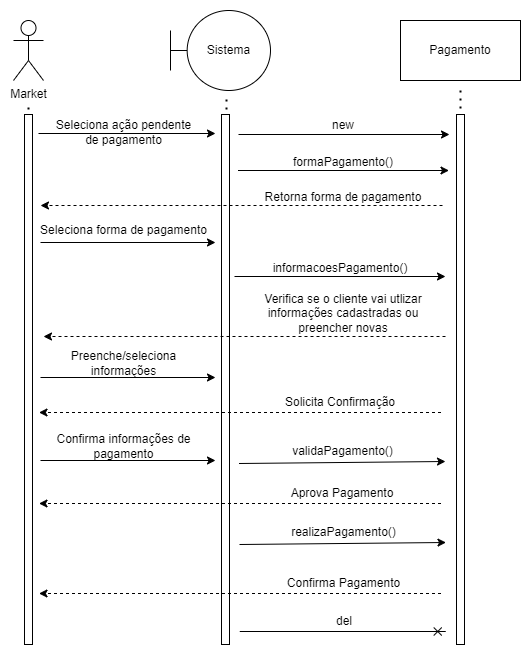

The diagram above was exported from draw.io. Its source (the exported page's mxGraphModel, read from the mxfile embedded in the PNG):
<mxGraphModel dx="782" dy="468" grid="0" gridSize="10" guides="1" tooltips="1" connect="1" arrows="1" fold="1" page="1" pageScale="1" pageWidth="827" pageHeight="1169" math="0" shadow="0">
  <root>
    <mxCell id="0" />
    <mxCell id="1" parent="0" />
    <mxCell id="FMR1mu8aUNkTDykPwFxm-1" value="Market" style="shape=umlActor;verticalLabelPosition=bottom;verticalAlign=top;html=1;outlineConnect=0;" vertex="1" parent="1">
      <mxGeometry x="141" y="73" width="30" height="60" as="geometry" />
    </mxCell>
    <mxCell id="FMR1mu8aUNkTDykPwFxm-2" value="" style="rounded=0;whiteSpace=wrap;html=1;" vertex="1" parent="1">
      <mxGeometry x="152" y="167" width="8" height="530" as="geometry" />
    </mxCell>
    <mxCell id="FMR1mu8aUNkTDykPwFxm-3" value="Sistema" style="shape=umlBoundary;whiteSpace=wrap;html=1;" vertex="1" parent="1">
      <mxGeometry x="298" y="63" width="100" height="80" as="geometry" />
    </mxCell>
    <mxCell id="FMR1mu8aUNkTDykPwFxm-4" value="Pagamento" style="rounded=0;whiteSpace=wrap;html=1;" vertex="1" parent="1">
      <mxGeometry x="528" y="73" width="120" height="60" as="geometry" />
    </mxCell>
    <mxCell id="FMR1mu8aUNkTDykPwFxm-5" value="" style="rounded=0;whiteSpace=wrap;html=1;" vertex="1" parent="1">
      <mxGeometry x="349" y="167" width="8" height="530" as="geometry" />
    </mxCell>
    <mxCell id="FMR1mu8aUNkTDykPwFxm-6" value="" style="rounded=0;whiteSpace=wrap;html=1;" vertex="1" parent="1">
      <mxGeometry x="584" y="167" width="8" height="530" as="geometry" />
    </mxCell>
    <mxCell id="FMR1mu8aUNkTDykPwFxm-7" value="" style="endArrow=classic;html=1;rounded=0;" edge="1" parent="1">
      <mxGeometry width="50" height="50" relative="1" as="geometry">
        <mxPoint x="366" y="187" as="sourcePoint" />
        <mxPoint x="577" y="187" as="targetPoint" />
      </mxGeometry>
    </mxCell>
    <mxCell id="FMR1mu8aUNkTDykPwFxm-8" value="new" style="text;html=1;strokeColor=none;fillColor=none;align=center;verticalAlign=middle;whiteSpace=wrap;rounded=0;" vertex="1" parent="1">
      <mxGeometry x="441" y="163" width="60" height="30" as="geometry" />
    </mxCell>
    <mxCell id="FMR1mu8aUNkTDykPwFxm-9" value="" style="endArrow=classic;html=1;rounded=0;" edge="1" parent="1">
      <mxGeometry width="50" height="50" relative="1" as="geometry">
        <mxPoint x="166" y="186" as="sourcePoint" />
        <mxPoint x="343" y="186" as="targetPoint" />
      </mxGeometry>
    </mxCell>
    <mxCell id="FMR1mu8aUNkTDykPwFxm-10" value="" style="endArrow=none;dashed=1;html=1;dashPattern=1 3;strokeWidth=2;rounded=0;" edge="1" parent="1">
      <mxGeometry width="50" height="50" relative="1" as="geometry">
        <mxPoint x="354" y="162" as="sourcePoint" />
        <mxPoint x="354" y="148" as="targetPoint" />
      </mxGeometry>
    </mxCell>
    <mxCell id="FMR1mu8aUNkTDykPwFxm-11" value="" style="endArrow=none;dashed=1;html=1;dashPattern=1 3;strokeWidth=2;rounded=0;" edge="1" parent="1">
      <mxGeometry width="50" height="50" relative="1" as="geometry">
        <mxPoint x="588" y="161" as="sourcePoint" />
        <mxPoint x="588" y="140" as="targetPoint" />
      </mxGeometry>
    </mxCell>
    <mxCell id="FMR1mu8aUNkTDykPwFxm-12" value="" style="endArrow=none;dashed=1;html=1;dashPattern=1 3;strokeWidth=2;rounded=0;" edge="1" parent="1">
      <mxGeometry width="50" height="50" relative="1" as="geometry">
        <mxPoint x="156" y="162" as="sourcePoint" />
        <mxPoint x="156" y="156" as="targetPoint" />
      </mxGeometry>
    </mxCell>
    <mxCell id="FMR1mu8aUNkTDykPwFxm-13" value="" style="endArrow=classic;html=1;rounded=0;" edge="1" parent="1">
      <mxGeometry width="50" height="50" relative="1" as="geometry">
        <mxPoint x="365.5" y="223" as="sourcePoint" />
        <mxPoint x="576.5" y="223" as="targetPoint" />
      </mxGeometry>
    </mxCell>
    <mxCell id="FMR1mu8aUNkTDykPwFxm-14" value="formaPagamento()" style="text;html=1;strokeColor=none;fillColor=none;align=center;verticalAlign=middle;whiteSpace=wrap;rounded=0;" vertex="1" parent="1">
      <mxGeometry x="422" y="200" width="98" height="30" as="geometry" />
    </mxCell>
    <mxCell id="FMR1mu8aUNkTDykPwFxm-15" value="Seleciona ação pendente de pagamento" style="text;html=1;strokeColor=none;fillColor=none;align=center;verticalAlign=middle;whiteSpace=wrap;rounded=0;" vertex="1" parent="1">
      <mxGeometry x="175" y="170" width="153" height="30" as="geometry" />
    </mxCell>
    <mxCell id="FMR1mu8aUNkTDykPwFxm-16" value="" style="endArrow=classic;html=1;rounded=0;dashed=1;" edge="1" parent="1">
      <mxGeometry width="50" height="50" relative="1" as="geometry">
        <mxPoint x="570" y="258" as="sourcePoint" />
        <mxPoint x="168" y="258" as="targetPoint" />
      </mxGeometry>
    </mxCell>
    <mxCell id="FMR1mu8aUNkTDykPwFxm-17" value="Retorna forma de pagamento" style="text;html=1;strokeColor=none;fillColor=none;align=center;verticalAlign=middle;whiteSpace=wrap;rounded=0;" vertex="1" parent="1">
      <mxGeometry x="390" y="235" width="162" height="30" as="geometry" />
    </mxCell>
    <mxCell id="FMR1mu8aUNkTDykPwFxm-18" value="" style="endArrow=classic;html=1;rounded=0;" edge="1" parent="1">
      <mxGeometry width="50" height="50" relative="1" as="geometry">
        <mxPoint x="168" y="295" as="sourcePoint" />
        <mxPoint x="343" y="295" as="targetPoint" />
      </mxGeometry>
    </mxCell>
    <mxCell id="FMR1mu8aUNkTDykPwFxm-19" value="Seleciona forma de pagamento" style="text;html=1;strokeColor=none;fillColor=none;align=center;verticalAlign=middle;whiteSpace=wrap;rounded=0;" vertex="1" parent="1">
      <mxGeometry x="166.5" y="268" width="168.5" height="30" as="geometry" />
    </mxCell>
    <mxCell id="FMR1mu8aUNkTDykPwFxm-26" value="" style="endArrow=cross;html=1;rounded=0;endFill=0;" edge="1" parent="1">
      <mxGeometry width="50" height="50" relative="1" as="geometry">
        <mxPoint x="367.25" y="684" as="sourcePoint" />
        <mxPoint x="573.25" y="684" as="targetPoint" />
      </mxGeometry>
    </mxCell>
    <mxCell id="FMR1mu8aUNkTDykPwFxm-27" value="del" style="text;html=1;strokeColor=none;fillColor=none;align=center;verticalAlign=middle;whiteSpace=wrap;rounded=0;" vertex="1" parent="1">
      <mxGeometry x="442.25" y="659" width="60" height="30" as="geometry" />
    </mxCell>
    <mxCell id="FMR1mu8aUNkTDykPwFxm-33" value="" style="endArrow=classic;html=1;rounded=0;" edge="1" parent="1">
      <mxGeometry width="50" height="50" relative="1" as="geometry">
        <mxPoint x="362" y="329" as="sourcePoint" />
        <mxPoint x="573" y="329" as="targetPoint" />
      </mxGeometry>
    </mxCell>
    <mxCell id="FMR1mu8aUNkTDykPwFxm-34" value="informacoesPagamento()" style="text;html=1;strokeColor=none;fillColor=none;align=center;verticalAlign=middle;whiteSpace=wrap;rounded=0;" vertex="1" parent="1">
      <mxGeometry x="418.5" y="306" width="98" height="30" as="geometry" />
    </mxCell>
    <mxCell id="FMR1mu8aUNkTDykPwFxm-35" value="" style="endArrow=classic;html=1;rounded=0;dashed=1;" edge="1" parent="1">
      <mxGeometry width="50" height="50" relative="1" as="geometry">
        <mxPoint x="573" y="389" as="sourcePoint" />
        <mxPoint x="171" y="389" as="targetPoint" />
      </mxGeometry>
    </mxCell>
    <mxCell id="FMR1mu8aUNkTDykPwFxm-36" value="Verifica se o cliente vai utlizar informações cadastradas ou preencher novas" style="text;html=1;strokeColor=none;fillColor=none;align=center;verticalAlign=middle;whiteSpace=wrap;rounded=0;" vertex="1" parent="1">
      <mxGeometry x="390" y="351" width="162" height="30" as="geometry" />
    </mxCell>
    <mxCell id="FMR1mu8aUNkTDykPwFxm-37" value="" style="endArrow=classic;html=1;rounded=0;" edge="1" parent="1">
      <mxGeometry width="50" height="50" relative="1" as="geometry">
        <mxPoint x="168" y="430" as="sourcePoint" />
        <mxPoint x="343" y="430" as="targetPoint" />
      </mxGeometry>
    </mxCell>
    <mxCell id="FMR1mu8aUNkTDykPwFxm-38" value="Preenche/seleciona informações" style="text;html=1;strokeColor=none;fillColor=none;align=center;verticalAlign=middle;whiteSpace=wrap;rounded=0;" vertex="1" parent="1">
      <mxGeometry x="166.5" y="401" width="168.5" height="30" as="geometry" />
    </mxCell>
    <mxCell id="FMR1mu8aUNkTDykPwFxm-39" value="" style="endArrow=classic;html=1;rounded=0;dashed=1;" edge="1" parent="1">
      <mxGeometry width="50" height="50" relative="1" as="geometry">
        <mxPoint x="568.5" y="465" as="sourcePoint" />
        <mxPoint x="166.5" y="465" as="targetPoint" />
      </mxGeometry>
    </mxCell>
    <mxCell id="FMR1mu8aUNkTDykPwFxm-40" value="Solicita Confirmação" style="text;html=1;strokeColor=none;fillColor=none;align=center;verticalAlign=middle;whiteSpace=wrap;rounded=0;" vertex="1" parent="1">
      <mxGeometry x="386.5" y="440" width="162" height="30" as="geometry" />
    </mxCell>
    <mxCell id="FMR1mu8aUNkTDykPwFxm-41" value="" style="endArrow=classic;html=1;rounded=0;" edge="1" parent="1">
      <mxGeometry width="50" height="50" relative="1" as="geometry">
        <mxPoint x="168" y="513" as="sourcePoint" />
        <mxPoint x="343" y="513" as="targetPoint" />
      </mxGeometry>
    </mxCell>
    <mxCell id="FMR1mu8aUNkTDykPwFxm-42" value="Confirma informações de pagamento" style="text;html=1;strokeColor=none;fillColor=none;align=center;verticalAlign=middle;whiteSpace=wrap;rounded=0;" vertex="1" parent="1">
      <mxGeometry x="166.5" y="484" width="168.5" height="30" as="geometry" />
    </mxCell>
    <mxCell id="FMR1mu8aUNkTDykPwFxm-43" value="" style="endArrow=classic;html=1;rounded=0;" edge="1" parent="1">
      <mxGeometry width="50" height="50" relative="1" as="geometry">
        <mxPoint x="366.5" y="516" as="sourcePoint" />
        <mxPoint x="573" y="514" as="targetPoint" />
      </mxGeometry>
    </mxCell>
    <mxCell id="FMR1mu8aUNkTDykPwFxm-44" value="validaPagamento()" style="text;html=1;strokeColor=none;fillColor=none;align=center;verticalAlign=middle;whiteSpace=wrap;rounded=0;" vertex="1" parent="1">
      <mxGeometry x="386" y="489" width="168.5" height="30" as="geometry" />
    </mxCell>
    <mxCell id="FMR1mu8aUNkTDykPwFxm-45" value="Aprova Pagamento" style="text;html=1;strokeColor=none;fillColor=none;align=center;verticalAlign=middle;whiteSpace=wrap;rounded=0;" vertex="1" parent="1">
      <mxGeometry x="389.25" y="531" width="162" height="30" as="geometry" />
    </mxCell>
    <mxCell id="FMR1mu8aUNkTDykPwFxm-46" value="" style="endArrow=classic;html=1;rounded=0;dashed=1;" edge="1" parent="1">
      <mxGeometry width="50" height="50" relative="1" as="geometry">
        <mxPoint x="568.5" y="556" as="sourcePoint" />
        <mxPoint x="166.5" y="556" as="targetPoint" />
      </mxGeometry>
    </mxCell>
    <mxCell id="FMR1mu8aUNkTDykPwFxm-47" value="" style="endArrow=classic;html=1;rounded=0;" edge="1" parent="1">
      <mxGeometry width="50" height="50" relative="1" as="geometry">
        <mxPoint x="367" y="597" as="sourcePoint" />
        <mxPoint x="573.5" y="595" as="targetPoint" />
      </mxGeometry>
    </mxCell>
    <mxCell id="FMR1mu8aUNkTDykPwFxm-48" value="realizaPagamento()" style="text;html=1;strokeColor=none;fillColor=none;align=center;verticalAlign=middle;whiteSpace=wrap;rounded=0;" vertex="1" parent="1">
      <mxGeometry x="386.5" y="570" width="168.5" height="30" as="geometry" />
    </mxCell>
    <mxCell id="FMR1mu8aUNkTDykPwFxm-49" value="" style="endArrow=classic;html=1;rounded=0;dashed=1;" edge="1" parent="1">
      <mxGeometry width="50" height="50" relative="1" as="geometry">
        <mxPoint x="568.5" y="646" as="sourcePoint" />
        <mxPoint x="166.5" y="646" as="targetPoint" />
      </mxGeometry>
    </mxCell>
    <mxCell id="FMR1mu8aUNkTDykPwFxm-50" value="Confirma Pagamento" style="text;html=1;strokeColor=none;fillColor=none;align=center;verticalAlign=middle;whiteSpace=wrap;rounded=0;" vertex="1" parent="1">
      <mxGeometry x="386.5" y="621" width="168.5" height="30" as="geometry" />
    </mxCell>
  </root>
</mxGraphModel>